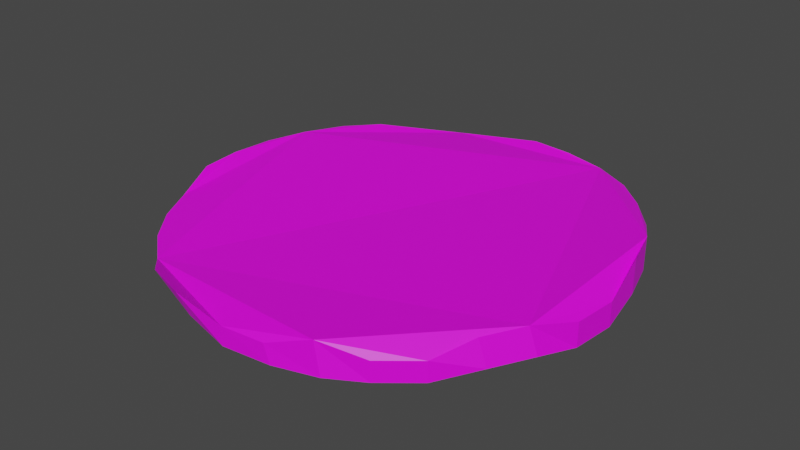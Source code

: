 # Source: salami_1.blend  (saved by Blender 2.80.75; exported with 4.5.12 LTS)
import bpy
from mathutils import Matrix  # noqa: F401  (used for matrix-valued properties, if any)

bpy.ops.wm.read_factory_settings(use_empty=True)
scene = bpy.context.scene
scene.name = 'Scene'

# ---- collections
col_collection = bpy.data.collections.new('Collection'); scene.collection.children.link(col_collection)

# ---- images (referenced by path relative to the original .blend; pixels are not part of the script)
import os
ASSET_DIR = os.environ.get("B2B_ASSET_DIR", "")  # directory of the original .blend (textures are referenced by path, not embedded)
HERE = os.path.dirname(os.path.abspath(__file__))  # packed textures are extracted next to this script under _unpacked/

def load_image(name, relpath, width, height, colorspace="sRGB"):
    """Load a texture the original file referenced (path relative to the .blend, or extracted next to this script)."""
    p = next((c for c in (os.path.join(HERE, relpath), os.path.join(ASSET_DIR, relpath)) if relpath and os.path.exists(c)), "")
    if p:
        img = bpy.data.images.load(p, check_existing=True)
        img.name = name
    else:  # same state as the original file: an image datablock whose file is absent (Cycles renders it pink)
        img = bpy.data.images.new(name, width, height)
        img.source = "FILE"
        img.filepath = "//" + (relpath or name)
    img.colorspace_settings.name = colorspace
    return img
img_salami_jpg_002 = load_image('salami.jpg.002', 'salami.jpg', 1024, 1024, 'sRGB')

# ---- materials (node trees are filled in below, after node groups)
mat_material_002 = bpy.data.materials.new('Material.002')
mat_material_002.use_transparent_shadow = False

# ---- material node trees
mat_material_002.use_nodes = True; mat_material_002.node_tree.nodes.clear()
_N = mat_material_002.node_tree.nodes; _L = mat_material_002.node_tree.links
n0 = _N.new('ShaderNodeOutputMaterial'); n0.name = 'Material Output'; n0.location = (300, 300)
n1 = _N.new('ShaderNodeBsdfPrincipled'); n1.name = 'Principled BSDF'; n1.location = (10, 300)
n1.distribution = 'GGX'
n1.subsurface_method = 'BURLEY'
n1.inputs[3].default_value = 1.45
n1.inputs[27].default_value = (0.0, 0.0, 0.0, 1.0)
n1.inputs[28].default_value = 1.0
n2 = _N.new('ShaderNodeTexImage'); n2.name = 'Image Texture'; n2.location = (-280, 280)
n2.image = img_salami_jpg_002
_L.new(n1.outputs[0], n0.inputs[0])
_L.new(n2.outputs[0], n1.inputs[0])
n0.is_active_output = True

# ---- world
world_world = bpy.data.worlds.new('World'); scene.world = world_world
world_world.use_nodes = True; world_world.node_tree.nodes.clear()
_N = world_world.node_tree.nodes; _L = world_world.node_tree.links
n0 = _N.new('ShaderNodeOutputWorld'); n0.name = 'World Output'; n0.location = (300, 300)
n1 = _N.new('ShaderNodeBackground'); n1.name = 'Background'; n1.location = (10, 300)
n1.inputs[0].default_value = (0.05088, 0.05088, 0.05088, 1.0)
_L.new(n1.outputs[0], n0.inputs[0])
n0.is_active_output = True
world_world.color = (0.05088, 0.05088, 0.05088)
world_world.use_sun_shadow = False
world_world.sun_shadow_jitter_overblur = 0.0

# ---- meshes
me_cylinder_001 = bpy.data.meshes.new('Cylinder.001')
me_cylinder_001.from_pydata([(5.161e-08, 0.04781, 0.1927), (5.161e-08, 0.04781, 0.1998), (0.009327, 0.04689, 0.1927), (0.009327, 0.04689, 0.1998), (0.0183, 0.04417, 0.1927), (0.01846, 0.04538, 0.1992), (0.02656, 0.03975, 0.1927), (0.02672, 0.04096, 0.1992), (0.03381, 0.03381, 0.1927), (0.03381, 0.03381, 0.1998), (0.03975, 0.02656, 0.1927), (0.03975, 0.02656, 0.1998), (0.04417, 0.0183, 0.1949), (0.04417, 0.0183, 0.2021), (0.04689, 0.009327, 0.1949), (0.04689, 0.009327, 0.2021), (0.04781, 3.063e-07, 0.1927), (0.04781, 3.063e-07, 0.1979), (0.04689, -0.009326, 0.1927), (0.04689, -0.009326, 0.1979), (0.04448, -0.01796, 0.1942), (0.04277, -0.01829, 0.1998), (0.04006, -0.02623, 0.1942), (0.03835, -0.02656, 0.1998), (0.03381, -0.0338, 0.1927), (0.03381, -0.0338, 0.197), (0.02656, -0.03975, 0.1927), (0.02656, -0.03975, 0.197), (0.01957, -0.04417, 0.1929), (0.0183, -0.04417, 0.1998), (0.0106, -0.04689, 0.1929), (0.009327, -0.04689, 0.1968), (3.603e-08, -0.04781, 0.1927), (3.603e-08, -0.04781, 0.1968), (-0.009327, -0.04689, 0.1948), (-0.01057, -0.04846, 0.1998), (-0.01806, -0.04376, 0.1962), (-0.01954, -0.04573, 0.1998), (-0.02632, -0.03934, 0.194), (-0.02656, -0.03975, 0.1971), (-0.03381, -0.0338, 0.1927), (-0.03381, -0.0338, 0.1971), (-0.03975, -0.02656, 0.1927), (-0.03975, -0.02656, 0.1971), (-0.04417, -0.01829, 0.1935), (-0.04417, -0.01829, 0.1971), (-0.04689, -0.009326, 0.1935), (-0.04689, -0.009326, 0.1998), (-0.04781, 3.488e-07, 0.1945), (-0.04781, 3.488e-07, 0.1998), (-0.04689, 0.009327, 0.1945), (-0.04689, 0.009327, 0.1998), (-0.04417, 0.01973, 0.1947), (-0.04417, 0.0183, 0.1998), (-0.03975, 0.02799, 0.1947), (-0.03975, 0.02656, 0.1998), (-0.03325, 0.03314, 0.1932), (-0.0338, 0.03309, 0.1998), (-0.026, 0.0398, 0.1932), (-0.02656, 0.03975, 0.196), (-0.0183, 0.04417, 0.1927), (-0.0183, 0.04417, 0.1982), (-0.009327, 0.04689, 0.1927), (-0.009327, 0.04689, 0.1975)], [], [(0, 1, 3, 2), (2, 3, 5, 4), (4, 5, 7, 6), (6, 7, 9, 8), (8, 9, 11, 10), (10, 11, 13, 12), (12, 13, 15, 14), (14, 15, 17, 16), (16, 17, 19, 18), (18, 19, 21, 20), (20, 21, 23, 22), (22, 23, 25, 24), (24, 25, 27, 26), (26, 27, 29, 28), (28, 29, 31, 30), (30, 31, 33, 32), (32, 33, 35, 34), (34, 35, 37, 36), (36, 37, 39, 38), (38, 39, 41, 40), (40, 41, 43, 42), (42, 43, 45, 44), (44, 45, 47, 46), (46, 47, 49, 48), (48, 49, 51, 50), (50, 51, 53, 52), (52, 53, 55, 54), (54, 55, 57, 56), (56, 57, 59, 58), (58, 59, 61, 60), (3, 1, 63, 61, 59, 57, 55, 53, 51, 49, 47, 45, 43, 41, 39, 37, 35, 33, 31, 29, 27, 25, 23, 21, 19, 17, 15, 13, 11, 9, 7, 5), (60, 61, 63, 62), (62, 63, 1, 0), (0, 2, 4, 6, 8, 10, 12, 14, 16, 18, 20, 22, 24, 26, 28, 30, 32, 34, 36, 38, 40, 42, 44, 46, 48, 50, 52, 54, 56, 58, 60, 62)])
_uv = me_cylinder_001.uv_layers.new(name='UVMap')
_uv.uv.foreach_set('vector', [1.0, 0.5, 1.0, 1.0, 0.9688, 1.0, 0.9688, 0.5, 0.9688, 0.5, 0.9688, 1.0, 0.9375, 1.0, 0.9375, 0.5, 0.9375, 0.5, 0.9375, 1.0, 0.9062, 1.0, 0.9062, 0.5, 0.9062, 0.5, 0.9062, 1.0, 0.875, 1.0, 0.875, 0.5, 0.875, 0.5, 0.875, 1.0, 0.8438, 1.0, 0.8438, 0.5, 0.8438, 0.5, 0.8438, 1.0, 0.8125, 1.0, 0.8125, 0.5, 0.8125, 0.5, 0.8125, 1.0, 0.7812, 1.0, 0.7812, 0.5, 0.7812, 0.5, 0.7812, 1.0, 0.75, 1.0, 0.75, 0.5, 0.75, 0.5, 0.75, 1.0, 0.7188, 1.0, 0.7188, 0.5, 0.7188, 0.5, 0.7188, 1.0, 0.6875, 1.0, 0.6875, 0.5, 0.6875, 0.5, 0.6875, 1.0, 0.6562, 1.0, 0.6562, 0.5, 0.6562, 0.5, 0.6562, 1.0, 0.625, 1.0, 0.625, 0.5, 0.625, 0.5, 0.625, 1.0, 0.5938, 1.0, 0.5938, 0.5, 0.5938, 0.5, 0.5938, 1.0, 0.5625, 1.0, 0.5625, 0.5, 0.5625, 0.5, 0.5625, 1.0, 0.5312, 1.0, 0.5312, 0.5, 0.5312, 0.5, 0.5312, 1.0, 0.5, 1.0, 0.5, 0.5, 0.5, 0.5, 0.5, 1.0, 0.4688, 1.0, 0.4688, 0.5, 0.4688, 0.5, 0.4688, 1.0, 0.4375, 1.0, 0.4375, 0.5, 0.4375, 0.5, 0.4375, 1.0, 0.4062, 1.0, 0.4062, 0.5, 0.4062, 0.5, 0.4062, 1.0, 0.375, 1.0, 0.375, 0.5, 0.375, 0.5, 0.375, 1.0, 0.3438, 1.0, 0.3438, 0.5, 0.3438, 0.5, 0.3438, 1.0, 0.3125, 1.0, 0.3125, 0.5, 0.3125, 0.5, 0.3125, 1.0, 0.2812, 1.0, 0.2812, 0.5, 0.2812, 0.5, 0.2812, 1.0, 0.25, 1.0, 0.25, 0.5, 0.25, 0.5, 0.25, 1.0, 0.2188, 1.0, 0.2188, 0.5, 0.2188, 0.5, 0.2188, 1.0, 0.1875, 1.0, 0.1875, 0.5, 0.1875, 0.5, 0.1875, 1.0, 0.1562, 1.0, 0.1562, 0.5, 0.1562, 0.5, 0.1562, 1.0, 0.125, 1.0, 0.125, 0.5, 0.125, 0.5, 0.125, 1.0, 0.09375, 1.0, 0.09375, 0.5, 0.09375, 0.5, 0.09375, 1.0, 0.0625, 1.0, 0.0625, 0.5, 0.7307, 0.9924, 0.6658, 0.9988, 0.6009, 0.9924, 0.5385, 0.9735, 0.481, 0.9427, 0.4306, 0.9014, 0.3892, 0.851, 0.3585, 0.7935, 0.3395, 0.7311, 0.3332, 0.6662, 0.3395, 0.6013, 0.3585, 0.5389, 0.3892, 0.4814, 0.4306, 0.431, 0.481, 0.3896, 0.5385, 0.3589, 0.6009, 0.34, 0.6658, 0.3336, 0.7307, 0.34, 0.793, 0.3589, 0.8505, 0.3896, 0.901, 0.431, 0.9423, 0.4814, 0.9731, 0.5389, 0.992, 0.6013, 0.9984, 0.6662, 0.992, 0.7311, 0.9731, 0.7935, 0.9423, 0.851, 0.901, 0.9014, 0.8505, 0.9427, 0.793, 0.9735, 0.0625, 0.5, 0.0625, 1.0, 0.03125, 1.0, 0.03125, 0.5, 0.03125, 0.5, 0.03125, 1.0, 0.0, 1.0, 0.0, 0.5, 0.6618, 0.6801, 0.7255, 0.6738, 0.7868, 0.6552, 0.8433, 0.625, 0.8927, 0.5844, 0.9334, 0.5349, 0.9635, 0.4785, 0.9821, 0.4172, 0.9884, 0.3535, 0.9821, 0.2898, 0.9635, 0.2285, 0.9334, 0.172, 0.8927, 0.1225, 0.8433, 0.08192, 0.7868, 0.05174, 0.7255, 0.03315, 0.6618, 0.02688, 0.5981, 0.03315, 0.5368, 0.05174, 0.4804, 0.08192, 0.4309, 0.1225, 0.3903, 0.172, 0.3601, 0.2285, 0.3415, 0.2898, 0.3352, 0.3535, 0.3415, 0.4172, 0.3601, 0.4785, 0.3903, 0.5349, 0.4309, 0.5844, 0.4804, 0.625, 0.5368, 0.6552, 0.5981, 0.6738])
me_cylinder_001.materials.append(mat_material_002)
me_cylinder_001.use_remesh_preserve_volume = False
me_cylinder_001.use_remesh_preserve_attributes = False
me_cylinder_001.use_mirror_vertex_groups = False
me_cylinder_001.update()

# ---- objects
ob_cylinder_001 = bpy.data.objects.new('Cylinder.001', me_cylinder_001)

# ---- transforms, parenting, visibility, modifiers, constraints
ob_cylinder_001.location = (0.0, 0.0, -0.145)
ob_cylinder_001.scale = (1.888, 1.888, 1.888)
ob_cylinder_001.lineart.crease_threshold = 0.0

# ---- collection membership
col_collection.objects.link(ob_cylinder_001)

# ---- scene / render settings (as saved in the file)
scene.frame_start = 1; scene.frame_end = 250; scene.frame_set(1)
scene.render.engine = 'BLENDER_EEVEE_NEXT'
scene.cycles.use_denoising = False
scene.cycles.samples = 128
scene.cycles.sampling_pattern = 'TABULATED_SOBOL'
scene.cycles.use_adaptive_sampling = False
scene.cycles.use_light_tree = False
scene.view_settings.view_transform = 'Filmic'
bpy.context.view_layer.update()

# ---- added for rendering (the .blend has no active camera and no usable light): camera, sun
cam_auto = bpy.data.cameras.new('AutoCamera')
cam_auto.lens = 50.0
cam_auto.sensor_width = 36.0
cam_auto.clip_end = 1000.0
ob_auto_camera = bpy.data.objects.new('AutoCamera', cam_auto)
scene.collection.objects.link(ob_auto_camera)
ob_auto_camera.location = (0.23754, -0.285659, 0.417605)
ob_auto_camera.rotation_euler = (1.09748, -7.21219e-08, 0.694738)
scene.camera = ob_auto_camera
light_auto_sun = bpy.data.lights.new('AutoSun', 'SUN')
light_auto_sun.energy = 3.0
light_auto_sun.angle = 0.0523599
ob_auto_sun = bpy.data.objects.new('AutoSun', light_auto_sun)
scene.collection.objects.link(ob_auto_sun)
ob_auto_sun.rotation_euler = (0.872665, 0.174533, 0.523599)
bpy.context.view_layer.update()
